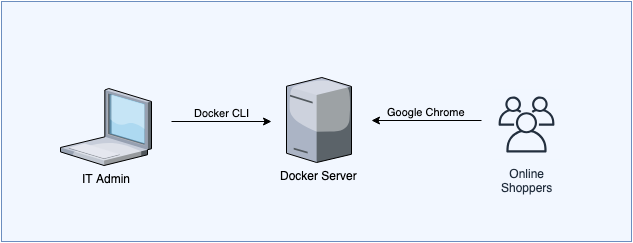

The diagram above was exported from draw.io. Its source (the exported page's mxGraphModel, read from the mxfile embedded in the PNG):
<mxGraphModel dx="790" dy="447" grid="1" gridSize="10" guides="1" tooltips="1" connect="1" arrows="1" fold="1" page="1" pageScale="1" pageWidth="827" pageHeight="1169" math="0" shadow="0">
  <root>
    <mxCell id="0" />
    <mxCell id="1" parent="0" />
    <mxCell id="E7cx3pcYhxLinSa3ICDx-10" value="" style="rounded=0;whiteSpace=wrap;html=1;fillColor=#F2F7FF;strokeColor=#6c8ebf;gradientColor=none;" vertex="1" parent="1">
      <mxGeometry x="120" y="70" width="630" height="240" as="geometry" />
    </mxCell>
    <mxCell id="E7cx3pcYhxLinSa3ICDx-8" value="Docker CLI&lt;br&gt;" style="edgeStyle=orthogonalEdgeStyle;rounded=0;orthogonalLoop=1;jettySize=auto;html=1;spacingBottom=17;fontColor=#000000;labelBackgroundColor=#F2F7FF;" edge="1" parent="1">
      <mxGeometry relative="1" as="geometry">
        <mxPoint x="290" y="190" as="sourcePoint" />
        <mxPoint x="390" y="190" as="targetPoint" />
      </mxGeometry>
    </mxCell>
    <mxCell id="E7cx3pcYhxLinSa3ICDx-1" value="IT Admin" style="verticalLabelPosition=bottom;aspect=fixed;html=1;verticalAlign=top;strokeColor=none;align=center;outlineConnect=0;shape=mxgraph.citrix.laptop_1;" vertex="1" parent="1">
      <mxGeometry x="179" y="157" width="91" height="77" as="geometry" />
    </mxCell>
    <mxCell id="E7cx3pcYhxLinSa3ICDx-2" value="Docker Server" style="verticalLabelPosition=bottom;aspect=fixed;html=1;verticalAlign=top;strokeColor=none;align=center;outlineConnect=0;shape=mxgraph.citrix.license_server;" vertex="1" parent="1">
      <mxGeometry x="405" y="146" width="65" height="85" as="geometry" />
    </mxCell>
    <mxCell id="E7cx3pcYhxLinSa3ICDx-5" value="Online&lt;br&gt;Shoppers&lt;br&gt;&lt;br&gt;" style="outlineConnect=0;fontColor=#232F3E;gradientColor=none;strokeColor=#232F3E;fillColor=#F2F7FF;dashed=0;verticalLabelPosition=bottom;verticalAlign=top;align=center;html=1;fontSize=12;fontStyle=0;aspect=fixed;shape=mxgraph.aws4.resourceIcon;resIcon=mxgraph.aws4.users;labelBackgroundColor=none;" vertex="1" parent="1">
      <mxGeometry x="610" y="158" width="70" height="70" as="geometry" />
    </mxCell>
    <mxCell id="E7cx3pcYhxLinSa3ICDx-9" value="Google Chrome&lt;br&gt;" style="endArrow=classic;html=1;spacingBottom=17;labelBackgroundColor=#F2F7FF;" edge="1" parent="1">
      <mxGeometry width="50" height="50" relative="1" as="geometry">
        <mxPoint x="600" y="189" as="sourcePoint" />
        <mxPoint x="490" y="189" as="targetPoint" />
      </mxGeometry>
    </mxCell>
  </root>
</mxGraphModel>